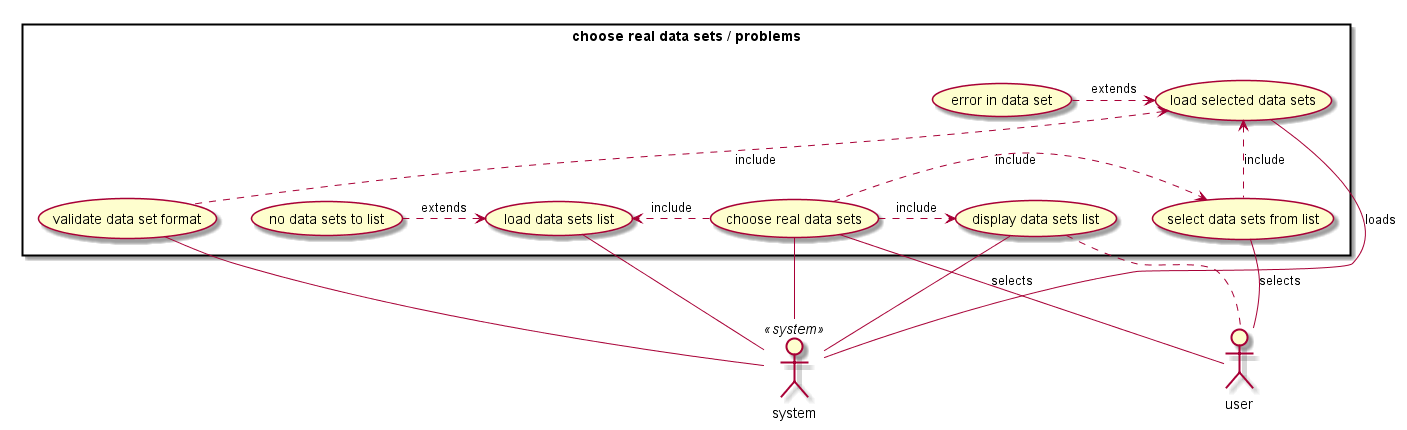

The diagram above was rendered by PlantUML. Its source (embedded in the PNG):
@startuml

skinparam packageStyle rectangle

actor user
actor system <<system>>

rectangle "choose real data sets / problems" {

	(choose real data sets) as (main)
	(display data sets list) as (display)
	(load data sets list) as (load list)
	(load selected data sets) as (load)
	(select data sets from list) as (select)
  (validate data set format) as (validate)

	(no data sets to list) as (no data)
	(error in data set) as (dataErr)

  	
  	user -left- (main) : selects
  	(main) .> (display) : include
  	(main) .> (load list) : include
  	(main) .> (select) : include
  	user -up- (select) : selects
  	(load list) -- system
  	(display) -- system
  	user .up. (display)
  	(main) -- system
    (load) -- system : loads
  	(validate) -up- system
    (select) .up.> load : include
  	(validate) .up.> load : include

  	(no data) .right.> (load list) : extends 
  	(dataErr) .> (load) : extends

}

@enduml